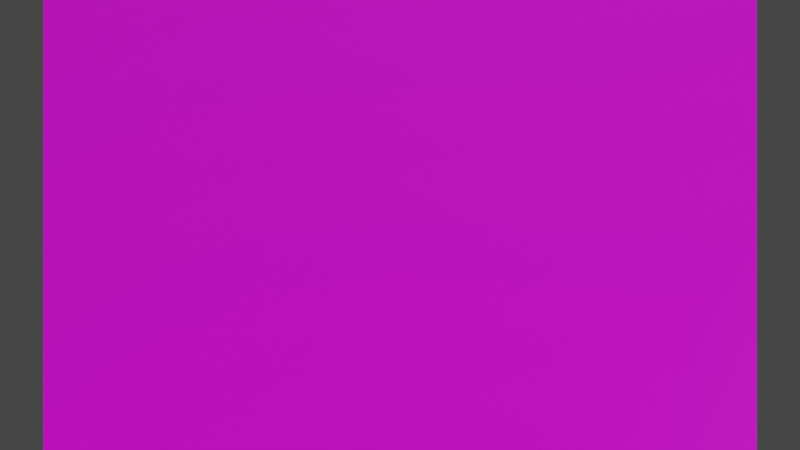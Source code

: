 # Source: preset.blend  (saved by Blender 2.90.8; exported with 4.5.12 LTS)
import bpy
from mathutils import Matrix  # noqa: F401  (used for matrix-valued properties, if any)

bpy.ops.wm.read_factory_settings(use_empty=True)
scene = bpy.context.scene
scene.name = 'Scene'

# ---- collections
col_collection = bpy.data.collections.new('Collection'); scene.collection.children.link(col_collection)

# ---- images (referenced by path relative to the original .blend; pixels are not part of the script)
import os
ASSET_DIR = os.environ.get("B2B_ASSET_DIR", "")  # directory of the original .blend (textures are referenced by path, not embedded)
HERE = os.path.dirname(os.path.abspath(__file__))  # packed textures are extracted next to this script under _unpacked/

def load_image(name, relpath, width, height, colorspace="sRGB"):
    """Load a texture the original file referenced (path relative to the .blend, or extracted next to this script)."""
    p = next((c for c in (os.path.join(HERE, relpath), os.path.join(ASSET_DIR, relpath)) if relpath and os.path.exists(c)), "")
    if p:
        img = bpy.data.images.load(p, check_existing=True)
        img.name = name
    else:  # same state as the original file: an image datablock whose file is absent (Cycles renders it pink)
        img = bpy.data.images.new(name, width, height)
        img.source = "FILE"
        img.filepath = "//" + (relpath or name)
    img.colorspace_settings.name = colorspace
    return img
img_carbon_sheet_c2_height_png_001 = load_image('carbon_sheet_c2_height.png.001', 'carbon_sheet_c2_height.png', 1024, 1024, 'Non-Color')
img_carbon_sheet_c2_color_png_001 = load_image('carbon_sheet_c2_color.png.001', 'carbon_sheet_c2_color.png', 1024, 1024, 'sRGB')
img_carbon_sheet_c2_normal_png_001 = load_image('carbon_sheet_c2_normal.png.001', 'carbon_sheet_c2_normal.png', 1024, 1024, 'Non-Color')

# ---- materials (node trees are filled in below, after node groups)
mat_material = bpy.data.materials.new('Material')

# ---- material node trees
mat_material.use_nodes = True; mat_material.node_tree.nodes.clear()
_N = mat_material.node_tree.nodes; _L = mat_material.node_tree.links
n0 = _N.new('NodeFrame'); n0.name = 'Frame.001'; n0.location = (-624, 531)
n0.label = 'Textures'
n0.width = 355
n1 = _N.new('NodeFrame'); n1.name = 'Frame'; n1.location = (-1271, 331)
n1.label = 'Mapping'
n1.width = 402
n2 = _N.new('ShaderNodeOutputMaterial'); n2.name = 'Material Output'; n2.location = (300, 300)
n3 = _N.new('ShaderNodeTexImage'); n3.name = 'Image Texture'; n3.location = (84, -591)
n3.label = 'Displacement'
n3.image = img_carbon_sheet_c2_height_png_001
n4 = _N.new('ShaderNodeDisplacement'); n4.name = 'Displacement'; n4.location = (10, -260)
n4.inputs[2].default_value = 1.0
n5 = _N.new('ShaderNodeTexImage'); n5.name = 'Image Texture.001'; n5.location = (84, -31)
n5.label = 'Base Color'
n5.image = img_carbon_sheet_c2_color_png_001
n6 = _N.new('ShaderNodeTexImage'); n6.name = 'Image Texture.002'; n6.location = (84, -311)
n6.label = 'Normal'
n6.image = img_carbon_sheet_c2_normal_png_001
n7 = _N.new('ShaderNodeNormalMap'); n7.name = 'Normal Map'; n7.location = (-240, 220)
n8 = _N.new('NodeReroute'); n8.name = 'Reroute'; n8.location = (34, -486)
n8.width = 16
n8.socket_idname = 'NodeSocketVector'
n9 = _N.new('ShaderNodeBsdfPrincipled'); n9.name = 'Principled BSDF'; n9.location = (10, 300)
n9.distribution = 'GGX'
n9.subsurface_method = 'BURLEY'
n9.inputs[3].default_value = 1.45
n9.inputs[27].default_value = (0.0, 0.0, 0.0, 1.0)
n9.inputs[28].default_value = 1.0
n10 = _N.new('ShaderNodeValue'); n10.name = 'Value'; n10.location = (37, -305)
n10.outputs[0].default_value = 14.0
n11 = _N.new('ShaderNodeTexCoord'); n11.name = 'Texture Coordinate'; n11.location = (31, -31)
n12 = _N.new('ShaderNodeMapping'); n12.name = 'Mapping'; n12.location = (231, -31)
n12.inputs[2].default_value = (1.571, 0.0, 0.0)
n3.parent = n0
n5.parent = n0
n6.parent = n0
n8.parent = n0
n10.parent = n1
n11.parent = n1
n12.parent = n1
_L.new(n9.outputs[0], n2.inputs[0])
_L.new(n3.outputs[0], n4.inputs[0])
_L.new(n4.outputs[0], n2.inputs[2])
_L.new(n5.outputs[0], n9.inputs[0])
_L.new(n6.outputs[0], n7.inputs[1])
_L.new(n7.outputs[0], n9.inputs[5])
_L.new(n8.outputs[0], n5.inputs[0])
_L.new(n8.outputs[0], n6.inputs[0])
_L.new(n8.outputs[0], n3.inputs[0])
_L.new(n12.outputs[0], n8.inputs[0])
_L.new(n11.outputs[0], n12.inputs[0])
_L.new(n10.outputs[0], n12.inputs[3])
n2.is_active_output = True

# ---- world
world_world = bpy.data.worlds.new('World'); scene.world = world_world
world_world.use_nodes = True; world_world.node_tree.nodes.clear()
_N = world_world.node_tree.nodes; _L = world_world.node_tree.links
n0 = _N.new('ShaderNodeOutputWorld'); n0.name = 'World Output'; n0.location = (300, 300)
n1 = _N.new('ShaderNodeBackground'); n1.name = 'Background'; n1.location = (10, 300)
n1.inputs[0].default_value = (0.05088, 0.05088, 0.05088, 1.0)
_L.new(n1.outputs[0], n0.inputs[0])
n0.is_active_output = True
world_world.color = (0.05088, 0.05088, 0.05088)
world_world.use_sun_shadow = False
world_world.sun_shadow_jitter_overblur = 0.0

# ---- cameras
cam_camera = bpy.data.cameras.new('Camera')
cam_camera.clip_end = 100.0
cam_camera.lens = 32.1
cam_camera.ortho_scale = 7.314

# ---- lights
light_light_top = bpy.data.lights.new('Light_top', 'AREA')
light_light_top.transmission_factor = 0.0
light_light_top.energy = 785.4
light_light_top.shadow_soft_size = 10.0
light_light_top.shadow_maximum_resolution = 0.006
light_light_top.use_absolute_resolution = True
light_light_top.shape = 'RECTANGLE'
light_light_top.size = 10.0
light_light_top.size_y = 1.0
light_light_left = bpy.data.lights.new('Light_left', 'AREA')
light_light_left.transmission_factor = 0.0
light_light_left.energy = 785.4
light_light_left.shadow_soft_size = 10.0
light_light_left.shadow_maximum_resolution = 0.006
light_light_left.use_absolute_resolution = True
light_light_left.shape = 'RECTANGLE'
light_light_left.size = 10.0
light_light_left.size_y = 1.0
light_light_right = bpy.data.lights.new('Light_right', 'AREA')
light_light_right.transmission_factor = 0.0
light_light_right.energy = 785.4
light_light_right.shadow_soft_size = 10.0
light_light_right.shadow_maximum_resolution = 0.006
light_light_right.use_absolute_resolution = True
light_light_right.shape = 'RECTANGLE'
light_light_right.size = 10.0
light_light_right.size_y = 1.0

# ---- meshes
me_cube = bpy.data.meshes.new('Cube')
me_cube.from_pydata([(-1.0, -1.0, -1.0), (-1.0, -1.0, 1.0), (-1.0, 1.0, -1.0), (-1.0, 1.0, 1.0), (1.0, -1.0, -1.0), (1.0, -1.0, 1.0), (1.0, 1.0, -1.0), (1.0, 1.0, 1.0)], [], [(0, 1, 3, 2), (2, 3, 7, 6), (6, 7, 5, 4), (4, 5, 1, 0), (2, 6, 4, 0), (7, 3, 1, 5)])
_uv = me_cube.uv_layers.new(name='UVMap')
_uv.uv.foreach_set('vector', [0.375, 0.0, 0.625, 0.0, 0.625, 0.25, 0.375, 0.25, 0.375, 0.25, 0.625, 0.25, 0.625, 0.5, 0.375, 0.5, 0.375, 0.5, 0.625, 0.5, 0.625, 0.75, 0.375, 0.75, 0.375, 0.75, 0.625, 0.75, 0.625, 1.0, 0.375, 1.0, 0.125, 0.5, 0.375, 0.5, 0.375, 0.75, 0.125, 0.75, 0.625, 0.5, 0.875, 0.5, 0.875, 0.75, 0.625, 0.75])
me_cube.materials.append(mat_material)
me_cube.use_remesh_fix_poles = True
me_cube.use_remesh_preserve_attributes = False
me_cube.use_mirror_vertex_groups = False
me_cube.update()

# ---- objects
ob_camera = bpy.data.objects.new('Camera', cam_camera)
ob_light_top = bpy.data.objects.new('Light_top', light_light_top)
ob_light_left = bpy.data.objects.new('Light_left', light_light_left)
ob_light_right = bpy.data.objects.new('Light_right', light_light_right)
ob_cube = bpy.data.objects.new('Cube', me_cube)

# ---- transforms, parenting, visibility, modifiers, constraints
ob_camera.location = (0.0, 0.0, 3.0)
ob_camera.lock_rotations_4d = False
ob_camera.empty_display_type = 'ARROWS'
ob_camera.color = (0.0, 0.0, 0.0, 0.0)
ob_camera.display_type = 'WIRE'
ob_camera.lineart.crease_threshold = 0.0
ob_light_top.location = (-1.0, -2.7, 9.0)
ob_light_top.lineart.crease_threshold = 0.0
ob_light_left.location = (-1.0, -16.2, 9.0)
ob_light_left.lineart.crease_threshold = 0.0
ob_light_right.location = (-1.0, 9.0, 9.0)
ob_light_right.lineart.crease_threshold = 0.0
ob_cube.location = (0.0, 0.0, 0.0)
ob_cube.lineart.crease_threshold = 0.0

# ---- collection membership
col_collection.objects.link(ob_camera)
col_collection.objects.link(ob_light_top)
col_collection.objects.link(ob_light_left)
col_collection.objects.link(ob_light_right)
col_collection.objects.link(ob_cube)

# ---- scene / render settings (as saved in the file)
scene.camera = ob_camera
scene.frame_start = 1; scene.frame_end = 250; scene.frame_set(1)
scene.render.engine = 'CYCLES'
scene.cycles.use_denoising = False
scene.cycles.samples = 128
scene.cycles.sampling_pattern = 'TABULATED_SOBOL'
scene.cycles.use_adaptive_sampling = False
scene.cycles.use_light_tree = False
scene.view_settings.view_transform = 'Filmic'
bpy.context.view_layer.update()
